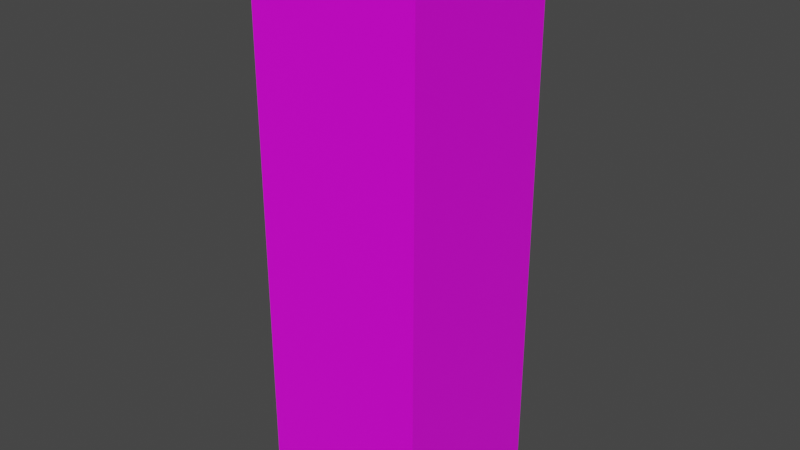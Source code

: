 # Source: MedievalOptimized.blend  (saved by Blender 3.0.42; exported with 4.5.12 LTS)
import bpy
from mathutils import Matrix  # noqa: F401  (used for matrix-valued properties, if any)

bpy.ops.wm.read_factory_settings(use_empty=True)
scene = bpy.context.scene
scene.name = 'Scene'

# ---- images (referenced by path relative to the original .blend; pixels are not part of the script)
import os
ASSET_DIR = os.environ.get("B2B_ASSET_DIR", "")  # directory of the original .blend (textures are referenced by path, not embedded)
HERE = os.path.dirname(os.path.abspath(__file__))  # packed textures are extracted next to this script under _unpacked/

def load_image(name, relpath, width, height, colorspace="sRGB"):
    """Load a texture the original file referenced (path relative to the .blend, or extracted next to this script)."""
    p = next((c for c in (os.path.join(HERE, relpath), os.path.join(ASSET_DIR, relpath)) if relpath and os.path.exists(c)), "")
    if p:
        img = bpy.data.images.load(p, check_existing=True)
        img.name = name
    else:  # same state as the original file: an image datablock whose file is absent (Cycles renders it pink)
        img = bpy.data.images.new(name, width, height)
        img.source = "FILE"
        img.filepath = "//" + (relpath or name)
    img.colorspace_settings.name = colorspace
    return img
img_bodytexture = load_image('BodyTexture', 'BodyTexture.png', 1024, 1024, 'sRGB')

# ---- materials (node trees are filled in below, after node groups)
mat_material = bpy.data.materials.new('Material')
mat_material.alpha_threshold = 0.0
mat_material.use_transparent_shadow = False
mat_material.line_color = (0.0, 0.0, 0.0, 1.0)

# ---- material node trees
mat_material.use_nodes = True; mat_material.node_tree.nodes.clear()
_N = mat_material.node_tree.nodes; _L = mat_material.node_tree.links
n0 = _N.new('ShaderNodeOutputMaterial'); n0.name = 'Material Output'; n0.location = (300, 300)
n1 = _N.new('ShaderNodeBsdfPrincipled'); n1.name = 'Principled BSDF'; n1.location = (10, 300)
n1.distribution = 'GGX'
n1.subsurface_method = 'RANDOM_WALK_SKIN'
n1.inputs[2].default_value = 0.4
n1.inputs[3].default_value = 1.45
n1.inputs[27].default_value = (0.0, 0.0, 0.0, 1.0)
n1.inputs[28].default_value = 1.0
n2 = _N.new('ShaderNodeTexImage'); n2.name = 'Image Texture'; n2.location = (-280, 270)
n2.image = img_bodytexture
n2.interpolation = 'Closest'
_L.new(n1.outputs[0], n0.inputs[0])
_L.new(n2.outputs[0], n1.inputs[0])
n0.is_active_output = True

# ---- world
world_world = bpy.data.worlds.new('World'); scene.world = world_world
world_world.use_nodes = True; world_world.node_tree.nodes.clear()
_N = world_world.node_tree.nodes; _L = world_world.node_tree.links
n0 = _N.new('ShaderNodeOutputWorld'); n0.name = 'World Output'; n0.location = (300, 300)
n1 = _N.new('ShaderNodeBackground'); n1.name = 'Background'; n1.location = (10, 300)
n1.inputs[0].default_value = (0.05088, 0.05088, 0.05088, 1.0)
_L.new(n1.outputs[0], n0.inputs[0])
n0.is_active_output = True
world_world.color = (0.05088, 0.05088, 0.05088)
world_world.use_sun_shadow = False
world_world.sun_shadow_jitter_overblur = 0.0

# ---- meshes
me_cube = bpy.data.meshes.new('Cube')
me_cube.from_pydata([(0.3, 0.3, 2.0), (0.3, 0.3, 0.0), (0.3, -0.3, 2.0), (0.3, -0.3, 0.0), (-0.3, 0.3, 2.0), (-0.3, 0.3, 0.0), (-0.3, -0.3, 2.0), (-0.3, -0.3, 0.0), (0.3, 0.3, 1.333), (0.3, 0.3, 0.6667), (-0.3, -0.3, 0.6667), (-0.3, -0.3, 1.333), (0.3, -0.3, 1.333), (0.3, -0.3, 0.6667), (-0.3, 0.3, 1.333), (-0.3, 0.3, 0.6667)], [], [(0, 4, 6, 2), (12, 2, 6, 11), (11, 6, 4, 14), (5, 1, 3, 7), (8, 0, 2, 12), (14, 4, 0, 8), (5, 15, 9, 1), (15, 14, 8, 9), (1, 9, 13, 3), (9, 8, 12, 13), (7, 10, 15, 5), (10, 11, 14, 15), (3, 13, 10, 7), (13, 12, 11, 10)])
_uv = me_cube.uv_layers.new(name='UVMap')
_uv.uv.foreach_set('vector', [0.75, 0.7506, 1.0, 0.7506, 1.0, 0.9994, 0.75, 0.9994, 0.25, 0.5008, 0.25, 0.7513, 0.0, 0.7513, 2.152e-08, 0.5008, 0.5, 0.5008, 0.5, 0.7513, 0.25, 0.7513, 0.25, 0.5008, 3.229e-08, 0.7513, 0.25, 0.7513, 0.25, 1.0, 0.0, 1.0, 0.75, 0.5008, 0.75, 0.7513, 0.5, 0.7513, 0.5, 0.5008, 1.0, 0.5008, 1.0, 0.7513, 0.75, 0.7513, 0.75, 0.5008, 1.0, 2.017e-08, 1.0, 0.2504, 0.75, 0.2504, 0.75, 0.0, 1.0, 0.2504, 1.0, 0.5008, 0.75, 0.5008, 0.75, 0.2504, 0.75, 2.017e-08, 0.75, 0.2504, 0.5, 0.2504, 0.5, 0.0, 0.75, 0.2504, 0.75, 0.5008, 0.5, 0.5008, 0.5, 0.2504, 0.5, 2.017e-08, 0.5, 0.2504, 0.25, 0.2504, 0.25, 0.0, 0.5, 0.2504, 0.5, 0.5008, 0.25, 0.5008, 0.25, 0.2504, 0.25, 2.017e-08, 0.25, 0.2504, 4.305e-08, 0.2504, 6.457e-08, 0.0, 0.25, 0.2504, 0.25, 0.5008, 2.152e-08, 0.5008, 4.305e-08, 0.2504])
me_cube.materials.append(mat_material)
me_cube.use_remesh_preserve_volume = False
me_cube.use_remesh_preserve_attributes = False
me_cube.use_mirror_vertex_groups = False
me_cube.update()

# ---- objects
ob_body = bpy.data.objects.new('Body', me_cube)

# ---- transforms, parenting, visibility, modifiers, constraints
ob_body.location = (0.0, 0.0, 0.0)
ob_body.lock_rotations_4d = False
ob_body.empty_display_type = 'ARROWS'
ob_body.lineart.crease_threshold = 0.0

# ---- collection membership
scene.collection.objects.link(ob_body)

# ---- scene / render settings (as saved in the file)
scene.frame_start = 1; scene.frame_end = 250; scene.frame_set(1)
scene.render.engine = 'BLENDER_EEVEE_NEXT'
scene.cycles.sampling_pattern = 'TABULATED_SOBOL'
scene.cycles.use_light_tree = False
scene.view_settings.view_transform = 'Filmic'
bpy.context.view_layer.update()

# ---- added for rendering (the .blend has no active camera and no usable light): camera, sun
cam_auto = bpy.data.cameras.new('AutoCamera')
cam_auto.lens = 50.0
cam_auto.sensor_width = 36.0
cam_auto.clip_end = 1000.0
ob_auto_camera = bpy.data.objects.new('AutoCamera', cam_auto)
scene.collection.objects.link(ob_auto_camera)
ob_auto_camera.location = (2.0101, -2.41212, 2.60808)
ob_auto_camera.rotation_euler = (1.09748, -7.21219e-08, 0.694738)
scene.camera = ob_auto_camera
light_auto_sun = bpy.data.lights.new('AutoSun', 'SUN')
light_auto_sun.energy = 3.0
light_auto_sun.angle = 0.0523599
ob_auto_sun = bpy.data.objects.new('AutoSun', light_auto_sun)
scene.collection.objects.link(ob_auto_sun)
ob_auto_sun.rotation_euler = (0.872665, 0.174533, 0.523599)
bpy.context.view_layer.update()
